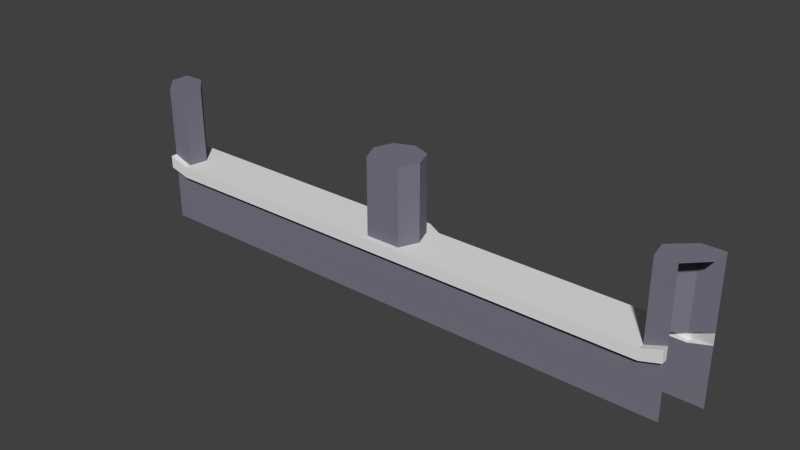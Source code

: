 # Source: GardenExtWall_000.blend  (saved by Blender 2.78.0; exported with 4.5.12 LTS)
import bpy
from mathutils import Matrix  # noqa: F401  (used for matrix-valued properties, if any)

bpy.ops.wm.read_factory_settings(use_empty=True)
scene = bpy.context.scene
scene.name = 'Scene'

# ---- collections
col_collection_1 = bpy.data.collections.new('Collection 1'); scene.collection.children.link(col_collection_1)

# ---- materials (node trees are filled in below, after node groups)
mat_outwallmat01 = bpy.data.materials.new('OutWallMat01')
mat_outwallmat01.alpha_threshold = 0.0
mat_outwallmat01.use_transparent_shadow = False
mat_outwallmat01.diffuse_color = (0.199, 0.1909, 0.2423, 1.0)
mat_outwallmat01.roughness = 0.5
mat_material = bpy.data.materials.new('Material')
mat_material.alpha_threshold = 0.0
mat_material.use_transparent_shadow = False
mat_material.roughness = 0.5

# ---- material node trees

# ---- world
world_world = bpy.data.worlds.new('World'); scene.world = world_world
world_world.color = (0.05088, 0.05088, 0.05088)
world_world.use_sun_shadow = False
world_world.sun_shadow_jitter_overblur = 0.0
world_world.cycles.sampling_method = 'NONE'
world_world.cycles.sample_map_resolution = 256

# ---- meshes
me_cube = bpy.data.meshes.new('Cube')
me_cube.from_pydata([(7.95, 9.718e-07, 0.55), (7.95, 4.0, 0.55), (8.5, 8.756e-07, -0.55), (8.5, 4.0, -1.331e-06), (8.5, 4.0, -0.55), (-7.95, 9.718e-07, 0.55), (-7.95, 4.0, 0.55), (-8.5, 8.756e-07, -0.55), (-8.5, 4.0, 1.55e-07), (-8.5, 4.0, -0.55), (7.284, 4.0, -1.278e-06), (-7.273, 4.0, 1.012e-07), (7.385, 4.0, 0.55), (-7.375, 4.0, 0.55), (-7.375, 9.718e-07, 0.55), (7.385, 9.718e-07, 0.55), (7.896, 4.0, -0.55), (-7.885, 4.0, -0.55), (-7.885, 8.756e-07, -0.55), (7.896, 8.756e-07, -0.55), (8.5, 2.0, -0.55), (-8.5, 2.0, -0.55), (-7.885, 1.8, -0.55), (7.95, 2.0, 0.55), (-7.95, 2.0, 0.55), (0.001055, 1.8, 0.55), (0.001128, 1.8, -0.7564), (0.7504, 4.0, -8.185e-07), (-0.7473, 4.0, -3.587e-07), (0.5074, 4.0, 0.55), (-0.5053, 4.0, 0.55), (-0.5053, 9.718e-07, 0.55), (0.5074, 9.718e-07, 0.55), (0.5425, 4.0, -0.55), (-0.5403, 4.0, -0.55), (-0.5403, 8.756e-07, -0.55), (0.5425, 8.756e-07, -0.55), (0.001128, 8.666e-07, -0.7564), (0.001128, 4.0, -0.7564), (0.001055, 9.718e-07, 0.55), (0.5074, 1.8, 0.55), (0.7504, 1.8, -7.224e-07), (0.001055, 4.0, 0.55), (0.5425, 1.8, -0.55), (-0.7473, 1.8, -4.413e-07), (-0.5053, 1.8, 0.55), (-0.5403, 1.8, -0.55), (7.284, 1.8, -1.361e-06), (7.385, 1.8, 0.55), (7.896, 1.8, -0.55), (-7.273, 1.8, 1.974e-07), (-7.375, 1.8, 0.55), (0.00156, 4.0, -5.886e-07), (7.95, 1.639, 0.55), (-7.95, 1.639, 0.55), (0.001055, 1.475, 0.55), (0.5074, 1.475, 0.55), (7.385, 1.475, 0.55), (-7.375, 1.475, 0.55), (-0.5053, 1.475, 0.55), (8.5, 1.681, -0.55), (-8.5, 1.681, -0.55), (-7.885, 1.513, -0.55), (0.001128, 1.513, -0.7564), (7.896, 1.513, -0.55), (0.5425, 1.513, -0.55), (-0.5403, 1.513, -0.55), (-7.885, 1.513, -0.7286), (-7.885, 1.8, -0.7286), (7.95, 1.639, 0.7286), (7.95, 2.0, 0.7286), (-7.95, 1.639, 0.7286), (-7.95, 2.0, 0.7286), (0.3011, 1.513, -1.002), (0.3011, 1.8, -1.002), (-0.5053, 1.8, 0.7286), (0.001055, 1.8, 0.7286), (-0.811, 1.8, -0.7286), (7.896, 1.513, -0.7286), (7.896, 1.8, -0.7286), (0.8132, 1.8, -0.7286), (0.5074, 1.8, 0.7286), (7.385, 1.8, 0.7286), (-7.375, 1.8, 0.7286), (0.8132, 1.513, -0.7286), (-0.811, 1.513, -0.7286), (0.001055, 1.475, 0.7286), (0.5074, 1.475, 0.7286), (7.385, 1.475, 0.7286), (-7.375, 1.475, 0.7286), (-0.5053, 1.475, 0.7286), (-0.2989, 1.513, -1.002), (-0.2989, 1.8, -1.002)], [], [(17, 9, 8, 11), (58, 54, 5, 14), (22, 21, 9, 17), (11, 8, 6, 13), (3, 10, 12, 1), (20, 49, 16, 4), (53, 57, 15, 0), (59, 58, 14, 31), (4, 16, 10, 3), (51, 24, 72, 83), (1, 12, 48, 23), (13, 6, 24, 51), (42, 30, 45, 25), (25, 45, 75, 76), (24, 54, 71, 72), (38, 34, 28, 52), (57, 56, 32, 15), (55, 59, 31, 39), (26, 46, 34, 38), (52, 28, 30, 42), (27, 29, 40, 41), (33, 27, 41, 43), (30, 28, 44, 45), (28, 34, 46, 44), (10, 16, 49, 47), (12, 10, 47, 48), (17, 11, 50, 22), (11, 13, 51, 50), (44, 46, 22, 50), (45, 44, 50, 51), (41, 47, 49, 43), (48, 47, 41, 40), (27, 52, 42, 29), (43, 26, 38, 33), (56, 55, 39, 32), (33, 38, 52, 27), (54, 58, 89, 71), (29, 42, 25, 40), (23, 48, 82, 70), (53, 23, 70, 69), (57, 53, 69, 88), (48, 40, 81, 82), (66, 62, 67, 85), (58, 59, 90, 89), (36, 37, 63, 65), (37, 35, 66, 63), (19, 36, 65, 64), (18, 7, 61, 62), (2, 19, 64, 60), (35, 18, 62, 66), (85, 67, 68, 77), (78, 84, 80, 79), (91, 85, 77, 92), (84, 73, 74, 80), (81, 76, 86, 87), (76, 75, 90, 86), (82, 81, 87, 88), (75, 83, 89, 90), (70, 82, 88, 69), (83, 72, 71, 89), (65, 63, 73, 84), (46, 26, 92, 77), (22, 46, 77, 68), (63, 66, 85, 91), (26, 43, 80, 74), (55, 56, 87, 86), (64, 65, 84, 78), (45, 51, 83, 75), (59, 55, 86, 90), (43, 49, 79, 80), (40, 25, 76, 81), (56, 57, 88, 87), (92, 74, 73, 91), (92, 26, 74), (73, 63, 91), (21, 68, 67, 61), (22, 68, 21), (62, 61, 67), (64, 78, 60), (20, 60, 78, 79), (49, 20, 79)])
me_cube.polygons.foreach_set('material_index', [0, 0, 0, 0, 0, 0, 0, 0, 0, 1, 0, 0, 0, 1, 1, 0, 0, 0, 0, 0, 0, 0, 0, 0, 0, 0, 0, 0, 1, 1, 1, 1, 0, 0, 0, 0, 1, 0, 1, 1, 1, 1, 1, 1, 0, 0, 0, 0, 0, 0, 1, 1, 1, 1, 1, 1, 1, 1, 1, 1, 1, 1, 1, 1, 1, 1, 1, 1, 1, 1, 1, 1, 1, 1, 1, 1, 1, 1, 1, 1, 1])
me_cube.materials.append(mat_outwallmat01)
me_cube.materials.append(mat_material)
me_cube.use_remesh_preserve_volume = False
me_cube.use_remesh_preserve_attributes = False
me_cube.use_mirror_vertex_groups = False
me_cube.update()

# ---- objects
ob_outer = bpy.data.objects.new('Outer', None)
ob_outerwall_000 = bpy.data.objects.new('OuterWall.000', me_cube)

# ---- transforms, parenting, visibility, modifiers, constraints
ob_outer.location = (0.0, 0.0, 0.0)
ob_outer.rotation_euler = (1.571, -0.0, 0.0)
ob_outer.empty_image_offset = (0.0, 0.0)
ob_outer.lineart.crease_threshold = 0.0
ob_outerwall_000.parent = ob_outer
ob_outerwall_000.location = (2.384e-07, 0.0, 0.0)
ob_outerwall_000.lineart.crease_threshold = 0.0

# ---- collection membership
col_collection_1.objects.link(ob_outer)
col_collection_1.objects.link(ob_outerwall_000)

# ---- scene / render settings (as saved in the file)
scene.frame_start = 1; scene.frame_end = 250; scene.frame_set(1)
scene.render.engine = 'BLENDER_EEVEE_NEXT'
scene.render.resolution_percentage = 50
scene.render.dither_intensity = 0.0
scene.cycles.use_denoising = False
scene.cycles.samples = 10
scene.cycles.sampling_pattern = 'TABULATED_SOBOL'
scene.cycles.light_sampling_threshold = 0.0
scene.cycles.use_adaptive_sampling = False
scene.cycles.use_light_tree = False
scene.cycles.blur_glossy = 0.0
scene.cycles.pixel_filter_type = 'GAUSSIAN'
scene.cycles.sample_clamp_indirect = 0.0
scene.view_settings.view_transform = 'Standard'
bpy.context.view_layer.update()

# ---- added for rendering (the .blend has no active camera and no usable light): camera, sun
cam_auto = bpy.data.cameras.new('AutoCamera')
cam_auto.lens = 50.0
cam_auto.sensor_width = 36.0
cam_auto.clip_end = 1000.0
ob_auto_camera = bpy.data.objects.new('AutoCamera', cam_auto)
scene.collection.objects.link(ob_auto_camera)
ob_auto_camera.location = (16.2375, -19.3483, 14.99)
ob_auto_camera.rotation_euler = (1.09748, -7.21219e-08, 0.694738)
scene.camera = ob_auto_camera
light_auto_sun = bpy.data.lights.new('AutoSun', 'SUN')
light_auto_sun.energy = 3.0
light_auto_sun.angle = 0.0523599
ob_auto_sun = bpy.data.objects.new('AutoSun', light_auto_sun)
scene.collection.objects.link(ob_auto_sun)
ob_auto_sun.rotation_euler = (0.872665, 0.174533, 0.523599)
bpy.context.view_layer.update()
